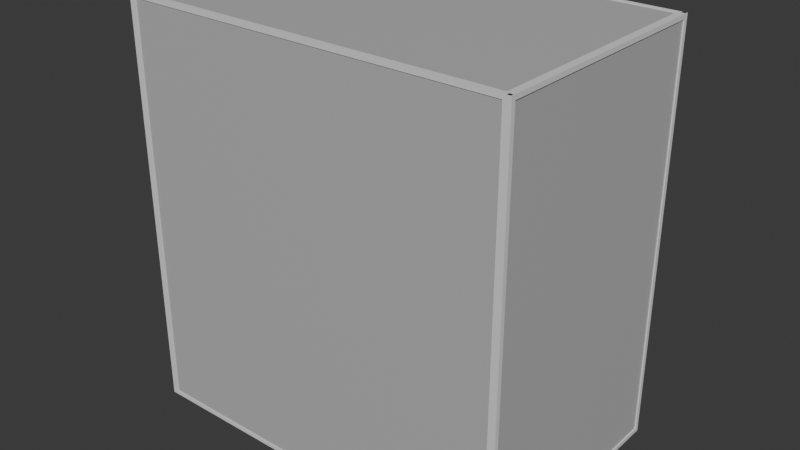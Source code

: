 # Source: glassBoxK.blend  (saved by Blender 4.3.34; exported with 4.5.12 LTS)
import bpy
from mathutils import Matrix  # noqa: F401  (used for matrix-valued properties, if any)

bpy.ops.wm.read_factory_settings(use_empty=True)
scene = bpy.context.scene
scene.name = 'Scene'

# ---- collections
col_collection = bpy.data.collections.new('Collection'); scene.collection.children.link(col_collection)

# ---- materials (node trees are filled in below, after node groups)
mat_glass = bpy.data.materials.new('glass')
mat_glass.diffuse_color = (0.5, 0.5, 0.5, 1.0)
mat_glass.roughness = 0.5528
mat_glass.specular_intensity = 1.0
mat_metal = bpy.data.materials.new('metal')

# ---- material node trees
mat_glass.use_nodes = True; mat_glass.node_tree.nodes.clear()
_N = mat_glass.node_tree.nodes; _L = mat_glass.node_tree.links
n0 = _N.new('ShaderNodeBsdfPrincipled'); n0.name = 'Принципиальный BSDF'; n0.location = (10, 300)
n0.inputs[0].default_value = (0.5, 0.5, 0.5, 1.0)
n0.inputs[2].default_value = 0.5528
n0.inputs[13].default_value = 1.0
n0.inputs[27].default_value = (0.0, 0.0, 0.0, 1.0)
n1 = _N.new('ShaderNodeOutputMaterial'); n1.name = 'Вывод материала'; n1.location = (300, 300)
n2 = _N.new('ShaderNodeNormalMap'); n2.name = 'Карта нормалей'; n2.location = (-300, -300)
n2.label = 'Normal/Map'
_L.new(n0.outputs[0], n1.inputs[0])
_L.new(n2.outputs[0], n0.inputs[5])
n1.is_active_output = True
mat_metal.use_nodes = True; mat_metal.node_tree.nodes.clear()
_N = mat_metal.node_tree.nodes; _L = mat_metal.node_tree.links
n0 = _N.new('ShaderNodeBsdfPrincipled'); n0.name = 'Принципиальный BSDF'; n0.location = (10, 300)
n1 = _N.new('ShaderNodeOutputMaterial'); n1.name = 'Вывод материала'; n1.location = (300, 300)
_L.new(n0.outputs[0], n1.inputs[0])
n1.is_active_output = True

# ---- world
world_world = bpy.data.worlds.new('World'); scene.world = world_world
world_world.use_nodes = True; world_world.node_tree.nodes.clear()
_N = world_world.node_tree.nodes; _L = world_world.node_tree.links
n0 = _N.new('ShaderNodeOutputWorld'); n0.name = 'World Output'; n0.location = (300, 300)
n1 = _N.new('ShaderNodeBackground'); n1.name = 'Background'; n1.location = (10, 300)
n1.inputs[0].default_value = (0.05088, 0.05088, 0.05088, 1.0)
_L.new(n1.outputs[0], n0.inputs[0])
n0.is_active_output = True
world_world.color = (0.05088, 0.05088, 0.05088)
world_world.sun_shadow_jitter_overblur = 0.0

# ---- meshes
me_005 = bpy.data.meshes.new('Меш.005')
me_005.from_pydata([(12.47, 20.39, 0.07224), (12.75, 20.39, 0.07224), (12.47, 20.39, 43.03), (12.75, 20.39, 43.03), (12.47, -20.41, 0.07224), (12.75, -20.41, 0.07224), (12.75, -20.41, 43.03), (12.47, -20.41, 43.03), (12.47, -19.69, 42.58), (12.47, 19.67, 42.58), (12.47, 19.67, 0.5222), (12.47, -19.69, 0.5222), (12.75, -19.69, 0.5222), (12.75, 19.67, 0.5222), (12.75, 19.67, 42.58), (12.75, -19.69, 42.58), (12.54, 19.67, 42.58), (12.68, 19.67, 42.58), (12.54, 19.67, 0.5222), (12.68, 19.67, 0.5222), (12.54, -19.69, 0.5222), (12.68, -19.69, 0.5222), (12.54, -19.69, 42.58), (12.68, -19.69, 42.58), (12.68, 19.77, 0.4622), (12.68, 19.77, 42.64), (12.68, -19.78, 42.64), (12.68, -19.78, 0.4622), (12.54, 19.77, 42.64), (12.54, 19.77, 0.4622), (12.54, -19.78, 0.4622), (12.54, -19.78, 42.64), (12.54, -19.78, 0.4622), (12.68, -19.78, 0.4622), (12.54, 19.77, 0.4622), (12.68, 19.77, 0.4622), (12.54, -19.78, 42.67), (12.68, -19.78, 42.67), (12.54, 19.77, 42.67), (12.68, 19.77, 42.67), (12.34, -20.32, 0.4622), (12.34, -20.1, 0.4622), (-12.38, -20.32, 0.4622), (-12.38, -20.1, 0.4622), (12.34, -20.32, 42.67), (12.34, -20.1, 42.67), (-12.38, -20.32, 42.67), (-12.38, -20.1, 42.67), (-12.77, -20.43, 0.07224), (-12.77, -19.98, 0.07224), (-12.77, -20.43, 43.03), (-12.77, -19.98, 43.03), (12.73, -20.43, 0.07224), (12.73, -19.98, 0.07224), (12.73, -19.98, 43.03), (12.73, -20.43, 43.03), (12.28, -20.43, 42.58), (-12.32, -20.43, 42.58), (-12.32, -20.43, 0.5222), (12.28, -20.43, 0.5222), (12.28, -19.98, 0.5222), (-12.32, -19.98, 0.5222), (-12.32, -19.98, 42.58), (12.28, -19.98, 42.58), (-12.32, -20.32, 42.58), (-12.32, -20.1, 42.58), (-12.32, -20.32, 0.5222), (-12.32, -20.1, 0.5222), (12.28, -20.32, 0.5222), (12.28, -20.1, 0.5222), (12.28, -20.32, 42.58), (12.28, -20.1, 42.58), (-12.38, -20.1, 0.4622), (-12.38, -20.1, 42.64), (12.34, -20.1, 42.64), (12.34, -20.1, 0.4622), (-12.38, -20.32, 42.64), (-12.38, -20.32, 0.4622), (12.34, -20.32, 0.4622), (12.34, -20.32, 42.64), (-12.35, 20.34, 0.4622), (-12.35, 20.11, 0.4622), (12.37, 20.34, 0.4622), (12.37, 20.11, 0.4622), (-12.35, 20.34, 42.67), (-12.35, 20.11, 42.67), (12.37, 20.34, 42.67), (12.37, 20.11, 42.67), (12.76, 20.45, 0.07224), (12.76, 20.0, 0.07224), (12.76, 20.45, 43.03), (12.76, 20.0, 43.03), (-12.74, 20.45, 0.07224), (-12.74, 20.0, 0.07224), (-12.74, 20.0, 43.03), (-12.74, 20.45, 43.03), (-12.29, 20.45, 42.58), (12.31, 20.45, 42.58), (12.31, 20.45, 0.5222), (-12.29, 20.45, 0.5222), (-12.29, 20.0, 0.5222), (12.31, 20.0, 0.5222), (12.31, 20.0, 42.58), (-12.29, 20.0, 42.58), (12.31, 20.34, 42.58), (12.31, 20.11, 42.58), (12.31, 20.34, 0.5222), (12.31, 20.11, 0.5222), (-12.29, 20.34, 0.5222), (-12.29, 20.11, 0.5222), (-12.29, 20.34, 42.58), (-12.29, 20.11, 42.58), (12.37, 20.11, 0.4622), (12.37, 20.11, 42.64), (-12.35, 20.11, 42.64), (-12.35, 20.11, 0.4622), (12.37, 20.34, 42.64), (12.37, 20.34, 0.4622), (-12.35, 20.34, 0.4622), (-12.35, 20.34, 42.64), (-12.66, -19.78, 0.4622), (-12.52, -19.78, 0.4622), (-12.66, 19.77, 0.4622), (-12.52, 19.77, 0.4622), (-12.66, -19.78, 42.67), (-12.52, -19.78, 42.67), (-12.66, 19.77, 42.67), (-12.52, 19.77, 42.67), (-12.73, 20.39, 0.07224), (-12.45, 20.39, 0.07224), (-12.73, 20.39, 43.03), (-12.45, 20.39, 43.03), (-12.73, -20.41, 0.07224), (-12.45, -20.41, 0.07224), (-12.45, -20.41, 43.03), (-12.73, -20.41, 43.03), (-12.73, -19.69, 42.58), (-12.73, 19.67, 42.58), (-12.73, 19.67, 0.5222), (-12.73, -19.69, 0.5222), (-12.45, -19.69, 0.5222), (-12.45, 19.67, 0.5222), (-12.45, 19.67, 42.58), (-12.45, -19.69, 42.58), (-12.66, 19.67, 42.58), (-12.52, 19.67, 42.58), (-12.66, 19.67, 0.5222), (-12.52, 19.67, 0.5222), (-12.66, -19.69, 0.5222), (-12.52, -19.69, 0.5222), (-12.66, -19.69, 42.58), (-12.52, -19.69, 42.58), (-12.52, 19.77, 0.4622), (-12.52, 19.77, 42.64), (-12.52, -19.78, 42.64), (-12.52, -19.78, 0.4622), (-12.66, 19.77, 42.64), (-12.66, 19.77, 0.4622), (-12.66, -19.78, 0.4622), (-12.66, -19.78, 42.64), (12.28, -19.78, 42.85), (12.28, -19.78, 42.96), (12.28, 19.77, 42.85), (12.28, 19.77, 42.96), (-12.3, -19.78, 42.85), (-12.3, -19.78, 42.96), (-12.3, 19.77, 42.85), (-12.3, 19.77, 42.96), (12.7, 20.39, 42.8), (12.7, 20.39, 43.02), (-12.72, 20.39, 42.8), (-12.72, 20.39, 43.02), (12.7, -20.41, 42.8), (12.7, -20.41, 43.02), (-12.72, -20.41, 43.02), (-12.72, -20.41, 42.8), (-12.23, -19.69, 42.8), (-12.23, 19.67, 42.8), (12.22, 19.67, 42.8), (12.22, -19.69, 42.8), (12.22, -19.69, 43.02), (12.22, 19.67, 43.02), (-12.23, 19.67, 43.02), (-12.23, -19.69, 43.02), (-12.23, 19.67, 42.85), (-12.23, 19.67, 42.96), (12.22, 19.67, 42.85), (12.22, 19.67, 42.96), (12.22, -19.69, 42.85), (12.22, -19.69, 42.96), (-12.23, -19.69, 42.85), (-12.23, -19.69, 42.96), (12.28, 19.77, 42.96), (-12.3, 19.77, 42.96), (-12.3, -19.78, 42.96), (12.28, -19.78, 42.96), (-12.3, 19.77, 42.85), (12.28, 19.77, 42.85), (12.28, -19.78, 42.85), (-12.3, -19.78, 42.85)], [], [(1, 0, 2, 3), (0, 1, 5, 4), (3, 2, 7, 6), (6, 7, 4, 5), (7, 2, 9, 8), (2, 0, 10, 9), (0, 4, 11, 10), (4, 7, 8, 11), (5, 1, 13, 12), (1, 3, 14, 13), (3, 6, 15, 14), (6, 5, 12, 15), (24, 25, 28, 29), (27, 24, 29, 30), (26, 27, 30, 31), (25, 26, 31, 28), (13, 14, 17, 19), (9, 10, 18, 16), (12, 13, 19, 21), (10, 11, 20, 18), (15, 12, 21, 23), (11, 8, 22, 20), (14, 15, 23, 17), (8, 9, 16, 22), (19, 17, 25, 24), (17, 23, 26, 25), (23, 21, 27, 26), (21, 19, 24, 27), (16, 18, 29, 28), (18, 20, 30, 29), (20, 22, 31, 30), (22, 16, 28, 31), (33, 35, 39, 37), (34, 32, 36, 38), (41, 43, 47, 45), (42, 40, 44, 46), (49, 48, 50, 51), (48, 49, 53, 52), (51, 50, 55, 54), (54, 55, 52, 53), (55, 50, 57, 56), (50, 48, 58, 57), (48, 52, 59, 58), (52, 55, 56, 59), (53, 49, 61, 60), (49, 51, 62, 61), (51, 54, 63, 62), (54, 53, 60, 63), (72, 73, 76, 77), (75, 72, 77, 78), (74, 75, 78, 79), (73, 74, 79, 76), (61, 62, 65, 67), (57, 58, 66, 64), (60, 61, 67, 69), (58, 59, 68, 66), (63, 60, 69, 71), (59, 56, 70, 68), (62, 63, 71, 65), (56, 57, 64, 70), (67, 65, 73, 72), (65, 71, 74, 73), (71, 69, 75, 74), (69, 67, 72, 75), (64, 66, 77, 76), (66, 68, 78, 77), (68, 70, 79, 78), (70, 64, 76, 79), (81, 83, 87, 85), (82, 80, 84, 86), (89, 88, 90, 91), (88, 89, 93, 92), (91, 90, 95, 94), (94, 95, 92, 93), (95, 90, 97, 96), (90, 88, 98, 97), (88, 92, 99, 98), (92, 95, 96, 99), (93, 89, 101, 100), (89, 91, 102, 101), (91, 94, 103, 102), (94, 93, 100, 103), (112, 113, 116, 117), (115, 112, 117, 118), (114, 115, 118, 119), (113, 114, 119, 116), (101, 102, 105, 107), (97, 98, 106, 104), (100, 101, 107, 109), (98, 99, 108, 106), (103, 100, 109, 111), (99, 96, 110, 108), (102, 103, 111, 105), (96, 97, 104, 110), (107, 105, 113, 112), (105, 111, 114, 113), (111, 109, 115, 114), (109, 107, 112, 115), (104, 106, 117, 116), (106, 108, 118, 117), (108, 110, 119, 118), (110, 104, 116, 119), (121, 123, 127, 125), (122, 120, 124, 126), (129, 128, 130, 131), (128, 129, 133, 132), (131, 130, 135, 134), (134, 135, 132, 133), (135, 130, 137, 136), (130, 128, 138, 137), (128, 132, 139, 138), (132, 135, 136, 139), (133, 129, 141, 140), (129, 131, 142, 141), (131, 134, 143, 142), (134, 133, 140, 143), (152, 153, 156, 157), (155, 152, 157, 158), (154, 155, 158, 159), (153, 154, 159, 156), (141, 142, 145, 147), (137, 138, 146, 144), (140, 141, 147, 149), (138, 139, 148, 146), (143, 140, 149, 151), (139, 136, 150, 148), (142, 143, 151, 145), (136, 137, 144, 150), (147, 145, 153, 152), (145, 151, 154, 153), (151, 149, 155, 154), (149, 147, 152, 155), (144, 146, 157, 156), (146, 148, 158, 157), (148, 150, 159, 158), (150, 144, 156, 159), (161, 163, 167, 165), (162, 160, 164, 166), (169, 168, 170, 171), (168, 169, 173, 172), (171, 170, 175, 174), (174, 175, 172, 173), (175, 170, 177, 176), (170, 168, 178, 177), (168, 172, 179, 178), (172, 175, 176, 179), (173, 169, 181, 180), (169, 171, 182, 181), (171, 174, 183, 182), (174, 173, 180, 183), (192, 193, 196, 197), (195, 192, 197, 198), (194, 195, 198, 199), (193, 194, 199, 196), (181, 182, 185, 187), (177, 178, 186, 184), (180, 181, 187, 189), (178, 179, 188, 186), (183, 180, 189, 191), (179, 176, 190, 188), (182, 183, 191, 185), (176, 177, 184, 190), (187, 185, 193, 192), (185, 191, 194, 193), (191, 189, 195, 194), (189, 187, 192, 195), (184, 186, 197, 196), (186, 188, 198, 197), (188, 190, 199, 198), (190, 184, 196, 199)])
me_005.polygons.foreach_set('material_index', [1, 1, 1, 1, 1, 1, 1, 1, 1, 1, 1, 1, 1, 1, 1, 1, 1, 1, 1, 1, 1, 1, 1, 1, 1, 1, 1, 1, 1, 1, 1, 1, 0, 0, 0, 0, 1, 1, 1, 1, 1, 1, 1, 1, 1, 1, 1, 1, 1, 1, 1, 1, 1, 1, 1, 1, 1, 1, 1, 1, 1, 1, 1, 1, 1, 1, 1, 1, 0, 0, 1, 1, 1, 1, 1, 1, 1, 1, 1, 1, 1, 1, 1, 1, 1, 1, 1, 1, 1, 1, 1, 1, 1, 1, 1, 1, 1, 1, 1, 1, 1, 1, 0, 0, 1, 1, 1, 1, 1, 1, 1, 1, 1, 1, 1, 1, 1, 1, 1, 1, 1, 1, 1, 1, 1, 1, 1, 1, 1, 1, 1, 1, 1, 1, 1, 1, 0, 0, 1, 1, 1, 1, 1, 1, 1, 1, 1, 1, 1, 1, 1, 1, 1, 1, 1, 1, 1, 1, 1, 1, 1, 1, 1, 1, 1, 1, 1, 1, 1, 1])
_uv = me_005.uv_layers.new(name='UVChannel_1')
_uv.uv.foreach_set('vector', [0.9934, 0.4034, 0.9982, 0.4034, 0.9982, 0.8001, 0.9934, 0.8001, 0.7272, 0.4396, 0.7319, 0.4396, 0.7319, 0.868, 0.7272, 0.868, 0.6768, 0.8922, 0.6721, 0.8922, 0.6721, 0.4638, 0.6768, 0.4638, 0.8112, 0.4662, 0.8159, 0.4662, 0.8159, 0.8603, 0.8112, 0.8603, 0.6992, 0.4638, 0.6992, 0.8922, 0.6916, 0.8846, 0.6916, 0.4714, 0.9711, 0.8001, 0.9711, 0.4034, 0.9787, 0.411, 0.9787, 0.7925, 0.7543, 0.4396, 0.7543, 0.868, 0.7467, 0.8605, 0.7467, 0.4472, 0.7887, 0.8603, 0.7887, 0.4662, 0.7963, 0.4738, 0.7963, 0.8528, 0.7319, 0.868, 0.7319, 0.4396, 0.7395, 0.4472, 0.7395, 0.8605, 0.9934, 0.4034, 0.9934, 0.8001, 0.9858, 0.7925, 0.9858, 0.411, 0.6768, 0.8922, 0.6768, 0.4638, 0.6844, 0.4714, 0.6844, 0.8846, 0.8112, 0.4662, 0.8112, 0.8603, 0.8036, 0.8528, 0.8036, 0.4738, 0.9835, 0.41, 0.9835, 0.7935, 0.981, 0.7935, 0.981, 0.41, 0.7419, 0.8615, 0.7419, 0.4462, 0.7444, 0.4462, 0.7444, 0.8615, 0.8011, 0.4728, 0.8011, 0.8538, 0.7987, 0.8538, 0.7987, 0.4728, 0.6868, 0.8856, 0.6868, 0.4704, 0.6893, 0.4704, 0.6893, 0.8856, 0.9858, 0.411, 0.9858, 0.7925, 0.9846, 0.7925, 0.9846, 0.411, 0.9787, 0.7925, 0.9787, 0.411, 0.98, 0.411, 0.98, 0.7925, 0.7395, 0.8605, 0.7395, 0.4472, 0.7408, 0.4472, 0.7408, 0.8605, 0.7467, 0.4472, 0.7467, 0.8605, 0.7455, 0.8605, 0.7455, 0.4472, 0.8036, 0.4738, 0.8036, 0.8528, 0.8023, 0.8528, 0.8023, 0.4738, 0.7963, 0.8528, 0.7963, 0.4738, 0.7975, 0.4738, 0.7975, 0.8528, 0.6844, 0.8846, 0.6844, 0.4714, 0.6857, 0.4714, 0.6857, 0.8846, 0.6916, 0.4714, 0.6916, 0.8846, 0.6904, 0.8846, 0.6904, 0.4714, 0.9846, 0.411, 0.9846, 0.7925, 0.9835, 0.7935, 0.9835, 0.41, 0.6857, 0.8846, 0.6857, 0.4714, 0.6868, 0.4704, 0.6868, 0.8856, 0.8023, 0.4738, 0.8023, 0.8528, 0.8011, 0.8538, 0.8011, 0.4728, 0.7408, 0.8605, 0.7408, 0.4472, 0.7419, 0.4462, 0.7419, 0.8615, 0.98, 0.7925, 0.98, 0.411, 0.981, 0.41, 0.981, 0.7935, 0.7455, 0.4472, 0.7455, 0.8605, 0.7444, 0.8615, 0.7444, 0.4462, 0.7975, 0.8528, 0.7975, 0.4738, 0.7987, 0.4728, 0.7987, 0.8538, 0.6904, 0.4714, 0.6904, 0.8846, 0.6893, 0.8856, 0.6893, 0.4704, 0.5022, 0.0005, 0.9995, 0.0005, 0.9995, 0.4586, 0.5022, 0.4586, 0.0005, 0.464, 0.4978, 0.464, 0.4978, 0.922, 0.0005, 0.922, 0.5022, 0.0005, 0.9995, 0.0005, 0.9995, 0.4586, 0.5022, 0.4586, 0.0005, 0.464, 0.4978, 0.464, 0.4978, 0.922, 0.0005, 0.922, 0.9934, 0.4034, 0.9982, 0.4034, 0.9982, 0.8001, 0.9934, 0.8001, 0.7272, 0.4396, 0.7319, 0.4396, 0.7319, 0.868, 0.7272, 0.868, 0.6768, 0.8922, 0.6721, 0.8922, 0.6721, 0.4638, 0.6768, 0.4638, 0.8112, 0.4662, 0.8159, 0.4662, 0.8159, 0.8603, 0.8112, 0.8603, 0.6992, 0.4638, 0.6992, 0.8922, 0.6916, 0.8846, 0.6916, 0.4714, 0.9711, 0.8001, 0.9711, 0.4034, 0.9787, 0.411, 0.9787, 0.7925, 0.7543, 0.4396, 0.7543, 0.868, 0.7467, 0.8605, 0.7467, 0.4472, 0.7887, 0.8603, 0.7887, 0.4662, 0.7963, 0.4738, 0.7963, 0.8528, 0.7319, 0.868, 0.7319, 0.4396, 0.7395, 0.4472, 0.7395, 0.8605, 0.9934, 0.4034, 0.9934, 0.8001, 0.9858, 0.7925, 0.9858, 0.411, 0.6768, 0.8922, 0.6768, 0.4638, 0.6844, 0.4714, 0.6844, 0.8846, 0.8112, 0.4662, 0.8112, 0.8603, 0.8036, 0.8528, 0.8036, 0.4738, 0.9835, 0.41, 0.9835, 0.7935, 0.981, 0.7935, 0.981, 0.41, 0.7419, 0.8615, 0.7419, 0.4462, 0.7444, 0.4462, 0.7444, 0.8615, 0.8011, 0.4728, 0.8011, 0.8538, 0.7987, 0.8538, 0.7987, 0.4728, 0.6868, 0.8856, 0.6868, 0.4704, 0.6893, 0.4704, 0.6893, 0.8856, 0.9858, 0.411, 0.9858, 0.7925, 0.9846, 0.7925, 0.9846, 0.411, 0.9787, 0.7925, 0.9787, 0.411, 0.98, 0.411, 0.98, 0.7925, 0.7395, 0.8605, 0.7395, 0.4472, 0.7408, 0.4472, 0.7408, 0.8605, 0.7467, 0.4472, 0.7467, 0.8605, 0.7455, 0.8605, 0.7455, 0.4472, 0.8036, 0.4738, 0.8036, 0.8528, 0.8023, 0.8528, 0.8023, 0.4738, 0.7963, 0.8528, 0.7963, 0.4738, 0.7975, 0.4738, 0.7975, 0.8528, 0.6844, 0.8846, 0.6844, 0.4714, 0.6857, 0.4714, 0.6857, 0.8846, 0.6916, 0.4714, 0.6916, 0.8846, 0.6904, 0.8846, 0.6904, 0.4714, 0.9846, 0.411, 0.9846, 0.7925, 0.9835, 0.7935, 0.9835, 0.41, 0.6857, 0.8846, 0.6857, 0.4714, 0.6868, 0.4704, 0.6868, 0.8856, 0.8023, 0.4738, 0.8023, 0.8528, 0.8011, 0.8538, 0.8011, 0.4728, 0.7408, 0.8605, 0.7408, 0.4472, 0.7419, 0.4462, 0.7419, 0.8615, 0.98, 0.7925, 0.98, 0.411, 0.981, 0.41, 0.981, 0.7935, 0.7455, 0.4472, 0.7455, 0.8605, 0.7444, 0.8615, 0.7444, 0.4462, 0.7975, 0.8528, 0.7975, 0.4738, 0.7987, 0.4728, 0.7987, 0.8538, 0.6904, 0.4714, 0.6904, 0.8846, 0.6893, 0.8856, 0.6893, 0.4704, 0.5022, 0.0005, 0.9995, 0.0005, 0.9995, 0.4586, 0.5022, 0.4586, 0.0005, 0.464, 0.4978, 0.464, 0.4978, 0.922, 0.0005, 0.922, 0.9934, 0.4034, 0.9982, 0.4034, 0.9982, 0.8001, 0.9934, 0.8001, 0.7272, 0.4396, 0.7319, 0.4396, 0.7319, 0.868, 0.7272, 0.868, 0.6768, 0.8922, 0.6721, 0.8922, 0.6721, 0.4638, 0.6768, 0.4638, 0.8112, 0.4662, 0.8159, 0.4662, 0.8159, 0.8603, 0.8112, 0.8603, 0.6992, 0.4638, 0.6992, 0.8922, 0.6916, 0.8846, 0.6916, 0.4714, 0.9711, 0.8001, 0.9711, 0.4034, 0.9787, 0.411, 0.9787, 0.7925, 0.7543, 0.4396, 0.7543, 0.868, 0.7467, 0.8605, 0.7467, 0.4472, 0.7887, 0.8603, 0.7887, 0.4662, 0.7963, 0.4738, 0.7963, 0.8528, 0.7319, 0.868, 0.7319, 0.4396, 0.7395, 0.4472, 0.7395, 0.8605, 0.9934, 0.4034, 0.9934, 0.8001, 0.9858, 0.7925, 0.9858, 0.411, 0.6768, 0.8922, 0.6768, 0.4638, 0.6844, 0.4714, 0.6844, 0.8846, 0.8112, 0.4662, 0.8112, 0.8603, 0.8036, 0.8528, 0.8036, 0.4738, 0.9835, 0.41, 0.9835, 0.7935, 0.981, 0.7935, 0.981, 0.41, 0.7419, 0.8615, 0.7419, 0.4462, 0.7444, 0.4462, 0.7444, 0.8615, 0.8011, 0.4728, 0.8011, 0.8538, 0.7987, 0.8538, 0.7987, 0.4728, 0.6868, 0.8856, 0.6868, 0.4704, 0.6893, 0.4704, 0.6893, 0.8856, 0.9858, 0.411, 0.9858, 0.7925, 0.9846, 0.7925, 0.9846, 0.411, 0.9787, 0.7925, 0.9787, 0.411, 0.98, 0.411, 0.98, 0.7925, 0.7395, 0.8605, 0.7395, 0.4472, 0.7408, 0.4472, 0.7408, 0.8605, 0.7467, 0.4472, 0.7467, 0.8605, 0.7455, 0.8605, 0.7455, 0.4472, 0.8036, 0.4738, 0.8036, 0.8528, 0.8023, 0.8528, 0.8023, 0.4738, 0.7963, 0.8528, 0.7963, 0.4738, 0.7975, 0.4738, 0.7975, 0.8528, 0.6844, 0.8846, 0.6844, 0.4714, 0.6857, 0.4714, 0.6857, 0.8846, 0.6916, 0.4714, 0.6916, 0.8846, 0.6904, 0.8846, 0.6904, 0.4714, 0.9846, 0.411, 0.9846, 0.7925, 0.9835, 0.7935, 0.9835, 0.41, 0.6857, 0.8846, 0.6857, 0.4714, 0.6868, 0.4704, 0.6868, 0.8856, 0.8023, 0.4738, 0.8023, 0.8528, 0.8011, 0.8538, 0.8011, 0.4728, 0.7408, 0.8605, 0.7408, 0.4472, 0.7419, 0.4462, 0.7419, 0.8615, 0.98, 0.7925, 0.98, 0.411, 0.981, 0.41, 0.981, 0.7935, 0.7455, 0.4472, 0.7455, 0.8605, 0.7444, 0.8615, 0.7444, 0.4462, 0.7975, 0.8528, 0.7975, 0.4738, 0.7987, 0.4728, 0.7987, 0.8538, 0.6904, 0.4714, 0.6904, 0.8846, 0.6893, 0.8856, 0.6893, 0.4704, 0.5022, 0.0005, 0.9995, 0.0005, 0.9995, 0.4586, 0.5022, 0.4586, 0.0005, 0.464, 0.4978, 0.464, 0.4978, 0.922, 0.0005, 0.922, 0.9934, 0.4034, 0.9982, 0.4034, 0.9982, 0.8001, 0.9934, 0.8001, 0.7272, 0.4396, 0.7319, 0.4396, 0.7319, 0.868, 0.7272, 0.868, 0.6768, 0.8922, 0.6721, 0.8922, 0.6721, 0.4638, 0.6768, 0.4638, 0.8112, 0.4662, 0.8159, 0.4662, 0.8159, 0.8603, 0.8112, 0.8603, 0.6992, 0.4638, 0.6992, 0.8922, 0.6916, 0.8846, 0.6916, 0.4714, 0.9711, 0.8001, 0.9711, 0.4034, 0.9787, 0.411, 0.9787, 0.7925, 0.7543, 0.4396, 0.7543, 0.868, 0.7467, 0.8605, 0.7467, 0.4472, 0.7887, 0.8603, 0.7887, 0.4662, 0.7963, 0.4738, 0.7963, 0.8528, 0.7319, 0.868, 0.7319, 0.4396, 0.7395, 0.4472, 0.7395, 0.8605, 0.9934, 0.4034, 0.9934, 0.8001, 0.9858, 0.7925, 0.9858, 0.411, 0.6768, 0.8922, 0.6768, 0.4638, 0.6844, 0.4714, 0.6844, 0.8846, 0.8112, 0.4662, 0.8112, 0.8603, 0.8036, 0.8528, 0.8036, 0.4738, 0.9835, 0.41, 0.9835, 0.7935, 0.981, 0.7935, 0.981, 0.41, 0.7419, 0.8615, 0.7419, 0.4462, 0.7444, 0.4462, 0.7444, 0.8615, 0.8011, 0.4728, 0.8011, 0.8538, 0.7987, 0.8538, 0.7987, 0.4728, 0.6868, 0.8856, 0.6868, 0.4704, 0.6893, 0.4704, 0.6893, 0.8856, 0.9858, 0.411, 0.9858, 0.7925, 0.9846, 0.7925, 0.9846, 0.411, 0.9787, 0.7925, 0.9787, 0.411, 0.98, 0.411, 0.98, 0.7925, 0.7395, 0.8605, 0.7395, 0.4472, 0.7408, 0.4472, 0.7408, 0.8605, 0.7467, 0.4472, 0.7467, 0.8605, 0.7455, 0.8605, 0.7455, 0.4472, 0.8036, 0.4738, 0.8036, 0.8528, 0.8023, 0.8528, 0.8023, 0.4738, 0.7963, 0.8528, 0.7963, 0.4738, 0.7975, 0.4738, 0.7975, 0.8528, 0.6844, 0.8846, 0.6844, 0.4714, 0.6857, 0.4714, 0.6857, 0.8846, 0.6916, 0.4714, 0.6916, 0.8846, 0.6904, 0.8846, 0.6904, 0.4714, 0.9846, 0.411, 0.9846, 0.7925, 0.9835, 0.7935, 0.9835, 0.41, 0.6857, 0.8846, 0.6857, 0.4714, 0.6868, 0.4704, 0.6868, 0.8856, 0.8023, 0.4738, 0.8023, 0.8528, 0.8011, 0.8538, 0.8011, 0.4728, 0.7408, 0.8605, 0.7408, 0.4472, 0.7419, 0.4462, 0.7419, 0.8615, 0.98, 0.7925, 0.98, 0.411, 0.981, 0.41, 0.981, 0.7935, 0.7455, 0.4472, 0.7455, 0.8605, 0.7444, 0.8615, 0.7444, 0.4462, 0.7975, 0.8528, 0.7975, 0.4738, 0.7987, 0.4728, 0.7987, 0.8538, 0.6904, 0.4714, 0.6904, 0.8846, 0.6893, 0.8856, 0.6893, 0.4704, 0.5022, 0.0005, 0.9995, 0.0005, 0.9995, 0.4586, 0.5022, 0.4586, 0.0005, 0.464, 0.4978, 0.464, 0.4978, 0.922, 0.0005, 0.922, 0.9934, 0.4034, 0.9982, 0.4034, 0.9982, 0.8001, 0.9934, 0.8001, 0.7272, 0.4396, 0.7319, 0.4396, 0.7319, 0.868, 0.7272, 0.868, 0.6768, 0.8922, 0.6721, 0.8922, 0.6721, 0.4638, 0.6768, 0.4638, 0.8112, 0.4662, 0.8159, 0.4662, 0.8159, 0.8603, 0.8112, 0.8603, 0.6992, 0.4638, 0.6992, 0.8922, 0.6916, 0.8846, 0.6916, 0.4714, 0.9711, 0.8001, 0.9711, 0.4034, 0.9787, 0.411, 0.9787, 0.7925, 0.7543, 0.4396, 0.7543, 0.868, 0.7467, 0.8605, 0.7467, 0.4472, 0.7887, 0.8603, 0.7887, 0.4662, 0.7963, 0.4738, 0.7963, 0.8528, 0.7319, 0.868, 0.7319, 0.4396, 0.7395, 0.4472, 0.7395, 0.8605, 0.9934, 0.4034, 0.9934, 0.8001, 0.9858, 0.7925, 0.9858, 0.411, 0.6768, 0.8922, 0.6768, 0.4638, 0.6844, 0.4714, 0.6844, 0.8846, 0.8112, 0.4662, 0.8112, 0.8603, 0.8036, 0.8528, 0.8036, 0.4738, 0.9835, 0.41, 0.9835, 0.7935, 0.981, 0.7935, 0.981, 0.41, 0.7419, 0.8615, 0.7419, 0.4462, 0.7444, 0.4462, 0.7444, 0.8615, 0.8011, 0.4728, 0.8011, 0.8538, 0.7987, 0.8538, 0.7987, 0.4728, 0.6868, 0.8856, 0.6868, 0.4704, 0.6893, 0.4704, 0.6893, 0.8856, 0.9858, 0.411, 0.9858, 0.7925, 0.9846, 0.7925, 0.9846, 0.411, 0.9787, 0.7925, 0.9787, 0.411, 0.98, 0.411, 0.98, 0.7925, 0.7395, 0.8605, 0.7395, 0.4472, 0.7408, 0.4472, 0.7408, 0.8605, 0.7467, 0.4472, 0.7467, 0.8605, 0.7455, 0.8605, 0.7455, 0.4472, 0.8036, 0.4738, 0.8036, 0.8528, 0.8023, 0.8528, 0.8023, 0.4738, 0.7963, 0.8528, 0.7963, 0.4738, 0.7975, 0.4738, 0.7975, 0.8528, 0.6844, 0.8846, 0.6844, 0.4714, 0.6857, 0.4714, 0.6857, 0.8846, 0.6916, 0.4714, 0.6916, 0.8846, 0.6904, 0.8846, 0.6904, 0.4714, 0.9846, 0.411, 0.9846, 0.7925, 0.9835, 0.7935, 0.9835, 0.41, 0.6857, 0.8846, 0.6857, 0.4714, 0.6868, 0.4704, 0.6868, 0.8856, 0.8023, 0.4738, 0.8023, 0.8528, 0.8011, 0.8538, 0.8011, 0.4728, 0.7408, 0.8605, 0.7408, 0.4472, 0.7419, 0.4462, 0.7419, 0.8615, 0.98, 0.7925, 0.98, 0.411, 0.981, 0.41, 0.981, 0.7935, 0.7455, 0.4472, 0.7455, 0.8605, 0.7444, 0.8615, 0.7444, 0.4462, 0.7975, 0.8528, 0.7975, 0.4738, 0.7987, 0.4728, 0.7987, 0.8538, 0.6904, 0.4714, 0.6904, 0.8846, 0.6893, 0.8856, 0.6893, 0.4704])
me_005.materials.append(mat_glass)
me_005.materials.append(mat_metal)
me_005.update()
me_005.normals_split_custom_set([tuple(v) for v in zip(*[iter([0.0, 1.0, 0.0, 0.0, 1.0, 0.0, 0.0, 1.0, 0.0, 0.0, 1.0, 0.0, 0.0, 0.0, -1.0, 0.0, 0.0, -1.0, 0.0, 0.0, -1.0, 0.0, 0.0, -1.0, 0.0, 0.0, 1.0, 0.0, 0.0, 1.0, 0.0, 0.0, 1.0, 0.0, 0.0, 1.0, 0.0, -1.0, 0.0, 0.0, -1.0, 0.0, 0.0, -1.0, 0.0, 0.0, -1.0, 0.0, -1.0, -5.288e-08, 0.0, -1.0, -5.288e-08, 0.0, -1.0, -5.288e-08, 0.0, -1.0, -5.288e-08, 0.0, -1.0, 0.0, 0.0, -1.0, 0.0, 0.0, -1.0, 0.0, 0.0, -1.0, 0.0, 0.0, -1.0, -5.288e-08, 0.0, -1.0, -5.288e-08, 0.0, -1.0, -5.288e-08, 0.0, -1.0, -5.288e-08, 0.0, -1.0, -1.994e-06, 0.0, -1.0, -1.994e-06, 0.0, -1.0, -1.994e-06, 0.0, -1.0, -1.994e-06, 0.0, 1.0, 5.288e-08, 0.0, 1.0, 5.288e-08, 0.0, 1.0, 5.288e-08, 0.0, 1.0, 5.288e-08, 0.0, 1.0, 0.0, 0.0, 1.0, 0.0, 0.0, 1.0, 0.0, 0.0, 1.0, 0.0, 0.0, 1.0, 5.288e-08, 0.0, 1.0, 5.288e-08, 0.0, 1.0, 5.288e-08, 0.0, 1.0, 5.288e-08, 0.0, 1.0, 0.0, 0.0, 1.0, 0.0, 0.0, 1.0, 0.0, 0.0, 1.0, 0.0, 0.0, 0.0, -1.0, 0.0, 0.0, -1.0, 0.0, 0.0, -1.0, 0.0, 0.0, -1.0, 0.0, 0.0, 0.0, 1.0, 0.0, 0.0, 1.0, 0.0, 0.0, 1.0, 0.0, 0.0, 1.0, 0.0, 1.0, 0.0, 0.0, 1.0, 0.0, 0.0, 1.0, 0.0, 0.0, 1.0, 0.0, 0.0, 0.0, -1.0, 0.0, 0.0, -1.0, 0.0, 0.0, -1.0, 0.0, 0.0, -1.0, 0.0, -1.0, 0.0, 0.0, -1.0, 0.0, 0.0, -1.0, 0.0, 0.0, -1.0, 0.0, 0.0, -1.0, 0.0, 0.0, -1.0, 0.0, 0.0, -1.0, 0.0, 0.0, -1.0, 0.0, 0.0, 0.0, 1.0, 0.0, 0.0, 1.0, 0.0, 0.0, 1.0, 0.0, 0.0, 1.0, 0.0, 0.0, 1.0, 0.0, 0.0, 1.0, 0.0, 0.0, 1.0, 0.0, 0.0, 1.0, 0.0, 1.0, 0.0, 0.0, 1.0, 0.0, 0.0, 1.0, 0.0, 0.0, 1.0, 0.0, 0.0, 1.0, 0.0, 0.0, 1.0, 0.0, 0.0, 1.0, 0.0, 0.0, 1.0, 0.0, 0.0, 0.0, -1.0, 0.0, 0.0, -1.0, 0.0, 0.0, -1.0, 0.0, 0.0, -1.0, 0.0, 0.0, -1.0, 0.0, 0.0, -1.0, 0.0, 0.0, -1.0, 0.0, 0.0, -1.0, -1.0, 1.509e-05, 0.0, -1.0, 1.509e-05, 0.0, -1.0, 1.509e-05, 0.0, -1.0, 1.509e-05, 0.0, -1.0, 0.0, 0.0, -1.0, 0.0, 0.0, -1.0, 0.0, 0.0, -1.0, 0.0, 0.0, -1.0, -1.509e-05, 0.0, -1.0, -1.509e-05, 0.0, -1.0, -1.509e-05, 0.0, -1.0, -1.509e-05, 0.0, -1.0, 0.0, 0.0, -1.0, 0.0, 0.0, -1.0, 0.0, 0.0, -1.0, 0.0, 0.0, 1.0, -1.509e-05, 0.0, 1.0, -1.509e-05, 0.0, 1.0, -1.509e-05, 0.0, 1.0, -1.509e-05, 0.0, 1.0, 5.036e-08, -7.684e-13, 1.0, 5.036e-08, -7.684e-13, 1.0, 5.036e-08, -7.684e-13, 1.0, 5.036e-08, -7.684e-13, 1.0, 1.509e-05, 0.0, 1.0, 1.509e-05, 0.0, 1.0, 1.509e-05, 0.0, 1.0, 1.509e-05, 0.0, 1.0, 5.036e-08, 7.684e-13, 1.0, 5.036e-08, 7.684e-13, 1.0, 5.036e-08, 7.684e-13, 1.0, 5.036e-08, 7.684e-13, 1.0, 3.656e-08, 0.0, 1.0, 3.656e-08, 0.0, 1.0, 3.656e-08, 0.0, 1.0, 3.656e-08, 0.0, -1.0, -7.313e-08, 0.0, -1.0, -7.313e-08, 0.0, -1.0, -7.313e-08, 0.0, -1.0, -7.313e-08, 0.0, 2.315e-07, 1.0, 5.85e-08, 2.315e-07, 1.0, 5.85e-08, 2.315e-07, 1.0, 5.85e-08, 2.315e-07, 1.0, 5.85e-08, -2.315e-07, -1.0, -2.925e-08, -2.315e-07, -1.0, -2.925e-08, -2.315e-07, -1.0, -2.925e-08, -2.315e-07, -1.0, -2.925e-08, -1.0, 0.0, 4.44e-08, -1.0, 0.0, 4.44e-08, -1.0, 0.0, 4.44e-08, -1.0, 0.0, 4.44e-08, 0.0, 0.0, -1.0, 0.0, 0.0, -1.0, 0.0, 0.0, -1.0, 0.0, 0.0, -1.0, 0.0, 0.0, 1.0, 0.0, 0.0, 1.0, 0.0, 0.0, 1.0, 0.0, 0.0, 1.0, 1.0, 0.0, 0.0, 1.0, 0.0, 0.0, 1.0, 0.0, 0.0, 1.0, 0.0, 0.0, -1.523e-07, -1.0, 2.707e-06, -1.523e-07, -1.0, 2.707e-06, -1.523e-07, -1.0, 2.707e-06, -1.523e-07, -1.0, 2.707e-06, 0.0, -1.0, -2.061e-07, 0.0, -1.0, -2.061e-07, 0.0, -1.0, -2.061e-07, 0.0, -1.0, -2.061e-07, -4.568e-07, -1.0, -2.707e-06, -4.568e-07, -1.0, -2.707e-06, -4.568e-07, -1.0, -2.707e-06, -4.568e-07, -1.0, -2.707e-06, 0.0, -1.0, 0.0, 0.0, -1.0, 0.0, 0.0, -1.0, 0.0, 0.0, -1.0, 0.0, 4.568e-07, 1.0, 0.0, 4.568e-07, 1.0, 0.0, 4.568e-07, 1.0, 0.0, 4.568e-07, 1.0, 0.0, 0.0, 1.0, 5.155e-08, 0.0, 1.0, 5.155e-08, 0.0, 1.0, 5.155e-08, 0.0, 1.0, 5.155e-08, 3.046e-07, 1.0, 0.0, 3.046e-07, 1.0, 0.0, 3.046e-07, 1.0, 0.0, 3.046e-07, 1.0, 0.0, 0.0, 1.0, 0.0, 0.0, 1.0, 0.0, 0.0, 1.0, 0.0, 0.0, 1.0, 0.0, 1.0, 0.0, -4.522e-08, 1.0, 0.0, -4.522e-08, 1.0, 0.0, -4.522e-08, 1.0, 0.0, -4.522e-08, 4.476e-10, 0.0, 1.0, 4.476e-10, 0.0, 1.0, 4.476e-10, 0.0, 1.0, 4.476e-10, 0.0, 1.0, -1.0, 0.0, 0.0, -1.0, 0.0, 0.0, -1.0, 0.0, 0.0, -1.0, 0.0, 0.0, -2.305e-08, 0.0, -1.0, -2.305e-08, 0.0, -1.0, -2.305e-08, 0.0, -1.0, -2.305e-08, 0.0, -1.0, 1.0, 0.0, -4.535e-08, 1.0, 0.0, -4.535e-08, 1.0, 0.0, -4.535e-08, 1.0, 0.0, -4.535e-08, 1.0, 0.0, -4.535e-08, 1.0, 0.0, -4.535e-08, 1.0, 0.0, -4.535e-08, 1.0, 0.0, -4.535e-08, 2.09e-10, 0.0, 1.0, 2.09e-10, 0.0, 1.0, 2.09e-10, 0.0, 1.0, 2.09e-10, 0.0, 1.0, 6.158e-10, 0.0, 1.0, 6.158e-10, 0.0, 1.0, 6.158e-10, 0.0, 1.0, 6.158e-10, 0.0, 1.0, -1.0, 0.0, 0.0, -1.0, 0.0, 0.0, -1.0, 0.0, 0.0, -1.0, 0.0, 0.0, -1.0, 0.0, 0.0, -1.0, 0.0, 0.0, -1.0, 0.0, 0.0, -1.0, 0.0, 0.0, -1.123e-07, 0.0, -1.0, -1.123e-07, 0.0, -1.0, -1.123e-07, 0.0, -1.0, -1.123e-07, 0.0, -1.0, -1.188e-07, 0.0, -1.0, -1.188e-07, 0.0, -1.0, -1.188e-07, 0.0, -1.0, -1.188e-07, 0.0, -1.0, 0.0, -1.0, -2.518e-08, 0.0, -1.0, -2.518e-08, 0.0, -1.0, -2.518e-08, 0.0, -1.0, -2.518e-08, -1.547e-07, -1.0, 2.063e-05, -1.547e-07, -1.0, 2.063e-05, -1.547e-07, -1.0, 2.063e-05, -1.547e-07, -1.0, 2.063e-05, 0.0, -1.0, 0.0, 0.0, -1.0, 0.0, 0.0, -1.0, 0.0, 0.0, -1.0, 0.0, -2.32e-07, -1.0, 0.0, -2.32e-07, -1.0, 0.0, -2.32e-07, -1.0, 0.0, -2.32e-07, -1.0, 0.0, 0.0, 1.0, 5.291e-08, 0.0, 1.0, 5.291e-08, 0.0, 1.0, 5.291e-08, 0.0, 1.0, 5.291e-08, 3.094e-07, 1.0, 0.0, 3.094e-07, 1.0, 0.0, 3.094e-07, 1.0, 0.0, 3.094e-07, 1.0, 0.0, 0.0, 1.0, 9.434e-08, 0.0, 1.0, 9.434e-08, 0.0, 1.0, 9.434e-08, 0.0, 1.0, 9.434e-08, 3.094e-07, 1.0, -2.063e-05, 3.094e-07, 1.0, -2.063e-05, 3.094e-07, 1.0, -2.063e-05, 3.094e-07, 1.0, -2.063e-05, -3.858e-07, -1.0, 5.85e-08, -3.858e-07, -1.0, 5.85e-08, -3.858e-07, -1.0, 5.85e-08, -3.858e-07, -1.0, 5.85e-08, 3.858e-07, 1.0, -5.85e-08, 3.858e-07, 1.0, -5.85e-08, 3.858e-07, 1.0, -5.85e-08, 3.858e-07, 1.0, -5.85e-08, 1.0, 0.0, 0.0, 1.0, 0.0, 0.0, 1.0, 0.0, 0.0, 1.0, 0.0, 0.0, 0.0, 0.0, -1.0, 0.0, 0.0, -1.0, 0.0, 0.0, -1.0, 0.0, 0.0, -1.0, 0.0, 0.0, 1.0, 0.0, 0.0, 1.0, 0.0, 0.0, 1.0, 0.0, 0.0, 1.0, -1.0, 0.0, 8.88e-08, -1.0, 0.0, 8.88e-08, -1.0, 0.0, 8.88e-08, -1.0, 0.0, 8.88e-08, 4.568e-07, 1.0, 0.0, 4.568e-07, 1.0, 0.0, 4.568e-07, 1.0, 0.0, 4.568e-07, 1.0, 0.0, 0.0, 1.0, -4.985e-08, 0.0, 1.0, -4.985e-08, 0.0, 1.0, -4.985e-08, 0.0, 1.0, -4.985e-08, 3.807e-07, 1.0, 2.707e-06, 3.807e-07, 1.0, 2.707e-06, 3.807e-07, 1.0, 2.707e-06, 3.807e-07, 1.0, 2.707e-06, 0.0, 1.0, -1.094e-07, 0.0, 1.0, -1.094e-07, 0.0, 1.0, -1.094e-07, 0.0, 1.0, -1.094e-07, -4.568e-07, -1.0, 0.0, -4.568e-07, -1.0, 0.0, -4.568e-07, -1.0, 0.0, -4.568e-07, -1.0, 0.0, 0.0, -1.0, 4.985e-08, 0.0, -1.0, 4.985e-08, 0.0, -1.0, 4.985e-08, 0.0, -1.0, 4.985e-08, -4.568e-07, -1.0, 0.0, -4.568e-07, -1.0, 0.0, -4.568e-07, -1.0, 0.0, -4.568e-07, -1.0, 0.0, 0.0, -1.0, 9.941e-08, 0.0, -1.0, 9.941e-08, 0.0, -1.0, 9.941e-08, 0.0, -1.0, 9.941e-08, -1.0, 0.0, 0.0, -1.0, 0.0, 0.0, -1.0, 0.0, 0.0, -1.0, 0.0, 0.0, -1.343e-09, 0.0, 1.0, -1.343e-09, 0.0, 1.0, -1.343e-09, 0.0, 1.0, -1.343e-09, 0.0, 1.0, 1.0, 0.0, 0.0, 1.0, 0.0, 0.0, 1.0, 0.0, 0.0, 1.0, 0.0, 0.0, -5.144e-08, 0.0, -1.0, -5.144e-08, 0.0, -1.0, -5.144e-08, 0.0, -1.0, -5.144e-08, 0.0, -1.0, -1.0, 0.0, 0.0, -1.0, 0.0, 0.0, -1.0, 0.0, 0.0, -1.0, 0.0, 0.0, -1.0, 0.0, 0.0, -1.0, 0.0, 0.0, -1.0, 0.0, 0.0, -1.0, 0.0, 0.0, 6.158e-10, 0.0, 1.0, 6.158e-10, 0.0, 1.0, 6.158e-10, 0.0, 1.0, 6.158e-10, 0.0, 1.0, 4.18e-10, 0.0, 1.0, 4.18e-10, 0.0, 1.0, 4.18e-10, 0.0, 1.0, 4.18e-10, 0.0, 1.0, 1.0, 0.0, -9.07e-08, 1.0, 0.0, -9.07e-08, 1.0, 0.0, -9.07e-08, 1.0, 0.0, -9.07e-08, 1.0, 0.0, -9.07e-08, 1.0, 0.0, -9.07e-08, 1.0, 0.0, -9.07e-08, 1.0, 0.0, -9.07e-08, -6.52e-09, 0.0, -1.0, -6.52e-09, 0.0, -1.0, -6.52e-09, 0.0, -1.0, -6.52e-09, 0.0, -1.0, 6.519e-09, 0.0, -1.0, 6.519e-09, 0.0, -1.0, 6.519e-09, 0.0, -1.0, 6.519e-09, 0.0, -1.0, 0.0, 1.0, 0.0, 0.0, 1.0, 0.0, 0.0, 1.0, 0.0, 0.0, 1.0, 0.0, 4.641e-07, 1.0, 0.0, 4.641e-07, 1.0, 0.0, 4.641e-07, 1.0, 0.0, 4.641e-07, 1.0, 0.0, 0.0, 1.0, -9.434e-08, 0.0, 1.0, -9.434e-08, 0.0, 1.0, -9.434e-08, 0.0, 1.0, -9.434e-08, 3.094e-07, 1.0, -2.063e-05, 3.094e-07, 1.0, -2.063e-05, 3.094e-07, 1.0, -2.063e-05, 3.094e-07, 1.0, -2.063e-05, 0.0, -1.0, 0.0, 0.0, -1.0, 0.0, 0.0, -1.0, 0.0, 0.0, -1.0, 0.0, -4.641e-07, -1.0, 2.063e-05, -4.641e-07, -1.0, 2.063e-05, -4.641e-07, -1.0, 2.063e-05, -4.641e-07, -1.0, 2.063e-05, 0.0, -1.0, 0.0, 0.0, -1.0, 0.0, 0.0, -1.0, 0.0, 0.0, -1.0, 0.0, -4.641e-07, -1.0, 0.0, -4.641e-07, -1.0, 0.0, -4.641e-07, -1.0, 0.0, -4.641e-07, -1.0, 0.0, 1.0, 3.656e-08, 0.0, 1.0, 3.656e-08, 0.0, 1.0, 3.656e-08, 0.0, 1.0, 3.656e-08, 0.0, -1.0, -7.313e-08, 0.0, -1.0, -7.313e-08, 0.0, -1.0, -7.313e-08, 0.0, -1.0, -7.313e-08, 0.0, 0.0, 1.0, 0.0, 0.0, 1.0, 0.0, 0.0, 1.0, 0.0, 0.0, 1.0, 0.0, 0.0, 0.0, -1.0, 0.0, 0.0, -1.0, 0.0, 0.0, -1.0, 0.0, 0.0, -1.0, 0.0, 0.0, 1.0, 0.0, 0.0, 1.0, 0.0, 0.0, 1.0, 0.0, 0.0, 1.0, 0.0, -1.0, 0.0, 0.0, -1.0, 0.0, 0.0, -1.0, 0.0, 0.0, -1.0, 0.0, -1.0, 0.0, 0.0, -1.0, 0.0, 0.0, -1.0, 0.0, 0.0, -1.0, 0.0, 0.0, -1.0, 0.0, 0.0, -1.0, 0.0, 0.0, -1.0, 0.0, 0.0, -1.0, 0.0, 0.0, -1.0, 0.0, 0.0, -1.0, 0.0, 0.0, -1.0, 0.0, 0.0, -1.0, 0.0, 0.0, -1.0, 0.0, 0.0, -1.0, 0.0, 0.0, -1.0, 0.0, 0.0, -1.0, 0.0, 0.0, 1.0, 0.0, 0.0, 1.0, 0.0, 0.0, 1.0, 0.0, 0.0, 1.0, 0.0, 0.0, 1.0, -1.994e-06, 0.0, 1.0, -1.994e-06, 0.0, 1.0, -1.994e-06, 0.0, 1.0, -1.994e-06, 0.0, 1.0, 0.0, 0.0, 1.0, 0.0, 0.0, 1.0, 0.0, 0.0, 1.0, 0.0, 0.0, 1.0, 1.994e-06, 0.0, 1.0, 1.994e-06, 0.0, 1.0, 1.994e-06, 0.0, 1.0, 1.994e-06, 0.0, 0.0, -1.0, 0.0, 0.0, -1.0, 0.0, 0.0, -1.0, 0.0, 0.0, -1.0, 0.0, 0.0, 0.0, 1.0, 0.0, 0.0, 1.0, 0.0, 0.0, 1.0, 0.0, 0.0, 1.0, 0.0, 1.0, 0.0, 0.0, 1.0, 0.0, 0.0, 1.0, 0.0, 0.0, 1.0, 0.0, 0.0, 0.0, -1.0, 0.0, 0.0, -1.0, 0.0, 0.0, -1.0, 0.0, 0.0, -1.0, 0.0, -1.0, 0.0, 0.0, -1.0, 0.0, 0.0, -1.0, 0.0, 0.0, -1.0, 0.0, 0.0, -1.0, 0.0, 0.0, -1.0, 0.0, 0.0, -1.0, 0.0, 0.0, -1.0, 0.0, 0.0, 0.0, 1.0, 0.0, 0.0, 1.0, 0.0, 0.0, 1.0, 0.0, 0.0, 1.0, 0.0, 0.0, 1.0, 0.0, 0.0, 1.0, 0.0, 0.0, 1.0, 0.0, 0.0, 1.0, 0.0, 1.0, 0.0, 0.0, 1.0, 0.0, 0.0, 1.0, 0.0, 0.0, 1.0, 0.0, 0.0, 1.0, 0.0, 0.0, 1.0, 0.0, 0.0, 1.0, 0.0, 0.0, 1.0, 0.0, 0.0, 0.0, -1.0, 0.0, 0.0, -1.0, 0.0, 0.0, -1.0, 0.0, 0.0, -1.0, 0.0, 0.0, -1.0, 0.0, 0.0, -1.0, 0.0, 0.0, -1.0, 0.0, 0.0, -1.0, -1.0, 0.0, 0.0, -1.0, 0.0, 0.0, -1.0, 0.0, 0.0, -1.0, 0.0, 0.0, -1.0, -5.036e-08, 0.0, -1.0, -5.036e-08, 0.0, -1.0, -5.036e-08, 0.0, -1.0, -5.036e-08, 0.0, -1.0, 0.0, 0.0, -1.0, 0.0, 0.0, -1.0, 0.0, 0.0, -1.0, 0.0, 0.0, -1.0, -5.036e-08, 0.0, -1.0, -5.036e-08, 0.0, -1.0, -5.036e-08, 0.0, -1.0, -5.036e-08, 0.0, 1.0, -1.509e-05, 0.0, 1.0, -1.509e-05, 0.0, 1.0, -1.509e-05, 0.0, 1.0, -1.509e-05, 0.0, 1.0, 5.036e-08, 0.0, 1.0, 5.036e-08, 0.0, 1.0, 5.036e-08, 0.0, 1.0, 5.036e-08, 0.0, 1.0, 1.509e-05, 0.0, 1.0, 1.509e-05, 0.0, 1.0, 1.509e-05, 0.0, 1.0, 1.509e-05, 0.0, 1.0, 5.036e-08, 0.0, 1.0, 5.036e-08, 0.0, 1.0, 5.036e-08, 0.0, 1.0, 5.036e-08, 0.0, 0.0, 1.929e-07, 1.0, 0.0, 1.929e-07, 1.0, 0.0, 1.929e-07, 1.0, 0.0, 1.929e-07, 1.0, 0.0, -1.929e-07, -1.0, 0.0, -1.929e-07, -1.0, 0.0, -1.929e-07, -1.0, 0.0, -1.929e-07, -1.0, 0.0, 1.0, 0.0, 0.0, 1.0, 0.0, 0.0, 1.0, 0.0, 0.0, 1.0, 0.0, 1.0, 1.612e-07, 0.0, 1.0, 1.612e-07, 0.0, 1.0, 1.612e-07, 0.0, 1.0, 1.612e-07, 0.0, -1.0, -1.075e-07, 0.0, -1.0, -1.075e-07, 0.0, -1.0, -1.075e-07, 0.0, -1.0, -1.075e-07, 0.0, 0.0, -1.0, 0.0, 0.0, -1.0, 0.0, 0.0, -1.0, 0.0, 0.0, -1.0, 0.0, 6.27e-06, -1.904e-07, -1.0, 6.27e-06, -1.904e-07, -1.0, 6.27e-06, -1.904e-07, -1.0, 6.27e-06, -1.904e-07, -1.0, 0.0, 0.0, -1.0, 0.0, 0.0, -1.0, 0.0, 0.0, -1.0, 0.0, 0.0, -1.0, -6.27e-06, -1.904e-07, -1.0, -6.27e-06, -1.904e-07, -1.0, -6.27e-06, -1.904e-07, -1.0, -6.27e-06, -1.904e-07, -1.0, 0.0, 0.0, -1.0, 0.0, 0.0, -1.0, 0.0, 0.0, -1.0, 0.0, 0.0, -1.0, 6.27e-06, 0.0, 1.0, 6.27e-06, 0.0, 1.0, 6.27e-06, 0.0, 1.0, 6.27e-06, 0.0, 1.0, 0.0, 0.0, 1.0, 0.0, 0.0, 1.0, 0.0, 0.0, 1.0, 0.0, 0.0, 1.0, 0.0, 0.0, 1.0, 0.0, 0.0, 1.0, 0.0, 0.0, 1.0, 0.0, 0.0, 1.0, -3.634e-09, 0.0, 1.0, -3.634e-09, 0.0, 1.0, -3.634e-09, 0.0, 1.0, -3.634e-09, 0.0, 1.0, 0.0, -1.0, 0.0, 0.0, -1.0, 0.0, 0.0, -1.0, 0.0, 0.0, -1.0, 0.0, -1.0, -1.39e-07, 0.0, -1.0, -1.39e-07, 0.0, -1.0, -1.39e-07, 0.0, -1.0, -1.39e-07, 0.0, 0.0, 1.0, 0.0, 0.0, 1.0, 0.0, 0.0, 1.0, 0.0, 0.0, 1.0, 0.0, 1.0, 8.342e-08, 0.0, 1.0, 8.342e-08, 0.0, 1.0, 8.342e-08, 0.0, 1.0, 8.342e-08, 0.0, 0.0, -1.0, 0.0, 0.0, -1.0, 0.0, 0.0, -1.0, 0.0, 0.0, -1.0, 0.0, 0.0, -1.0, 0.0, 0.0, -1.0, 0.0, 0.0, -1.0, 0.0, 0.0, -1.0, 0.0, -1.0, -1.939e-07, 0.0, -1.0, -1.939e-07, 0.0, -1.0, -1.939e-07, 0.0, -1.0, -1.939e-07, 0.0, -1.0, -1.943e-07, 0.0, -1.0, -1.943e-07, 0.0, -1.0, -1.943e-07, 0.0, -1.0, -1.943e-07, 0.0, 7.801e-08, 1.0, -2.288e-05, 7.801e-08, 1.0, -2.288e-05, 7.801e-08, 1.0, -2.288e-05, 7.801e-08, 1.0, -2.288e-05, 0.0, 1.0, 0.0, 0.0, 1.0, 0.0, 0.0, 1.0, 0.0, 0.0, 1.0, 0.0, 1.0, 8.327e-08, -3.388e-12, 1.0, 8.327e-08, -3.388e-12, 1.0, 8.327e-08, -3.388e-12, 1.0, 8.327e-08, -3.388e-12, 1.0, 8.328e-08, 0.0, 1.0, 8.328e-08, 0.0, 1.0, 8.328e-08, 0.0, 1.0, 8.328e-08, 0.0, -2.026e-07, 3.092e-12, -1.0, -2.026e-07, 3.092e-12, -1.0, -2.026e-07, 3.092e-12, -1.0, -2.026e-07, 3.092e-12, -1.0, 0.0, 0.0, -1.0, 0.0, 0.0, -1.0, 0.0, 0.0, -1.0, 0.0, 0.0, -1.0, 0.0, 0.0, -1.0, 0.0, 0.0, -1.0, 0.0, 0.0, -1.0, 0.0, 0.0, -1.0, -4.777e-05, -1.934e-07, -1.0, -4.777e-05, -1.934e-07, -1.0, -4.777e-05, -1.934e-07, -1.0, -4.777e-05, -1.934e-07, -1.0, 0.0, 0.0, 1.0, 0.0, 0.0, 1.0, 0.0, 0.0, 1.0, 0.0, 0.0, 1.0, -4.777e-05, 0.0, 1.0, -4.777e-05, 0.0, 1.0, -4.777e-05, 0.0, 1.0, -4.777e-05, 0.0, 1.0, 0.0, 0.0, 1.0, 0.0, 0.0, 1.0, 0.0, 0.0, 1.0, 0.0, 0.0, 1.0, 4.777e-05, 0.0, 1.0, 4.777e-05, 0.0, 1.0, 4.777e-05, 0.0, 1.0, 4.777e-05, 0.0, 1.0])] * 3)])

# ---- objects
ob_box490 = bpy.data.objects.new('Box490', me_005)

# ---- transforms, parenting, visibility, modifiers, constraints
ob_box490.location = (-5.821e-11, 0.0, 0.0)
ob_box490.rotation_euler = (6.197e-15, 0.0, -1.571)
ob_box490.color = (0.8, 0.8, 0.8, 1.0)

# ---- collection membership
col_collection.objects.link(ob_box490)

# ---- scene / render settings (as saved in the file)
scene.frame_start = 1; scene.frame_end = 250; scene.frame_set(2)
scene.render.engine = 'BLENDER_EEVEE_NEXT'
scene.render.fps = 30
bpy.context.view_layer.update()

# ---- added for rendering (the .blend has no active camera and no usable light): camera, sun
cam_auto = bpy.data.cameras.new('AutoCamera')
cam_auto.lens = 50.0
cam_auto.sensor_width = 36.0
cam_auto.clip_end = 1048.43
ob_auto_camera = bpy.data.objects.new('AutoCamera', cam_auto)
scene.collection.objects.link(ob_auto_camera)
ob_auto_camera.location = (59.7493, -71.68, 69.344)
ob_auto_camera.rotation_euler = (1.09748, -7.21219e-08, 0.694738)
scene.camera = ob_auto_camera
light_auto_sun = bpy.data.lights.new('AutoSun', 'SUN')
light_auto_sun.energy = 3.0
light_auto_sun.angle = 0.0523599
ob_auto_sun = bpy.data.objects.new('AutoSun', light_auto_sun)
scene.collection.objects.link(ob_auto_sun)
ob_auto_sun.rotation_euler = (0.872665, 0.174533, 0.523599)
bpy.context.view_layer.update()
